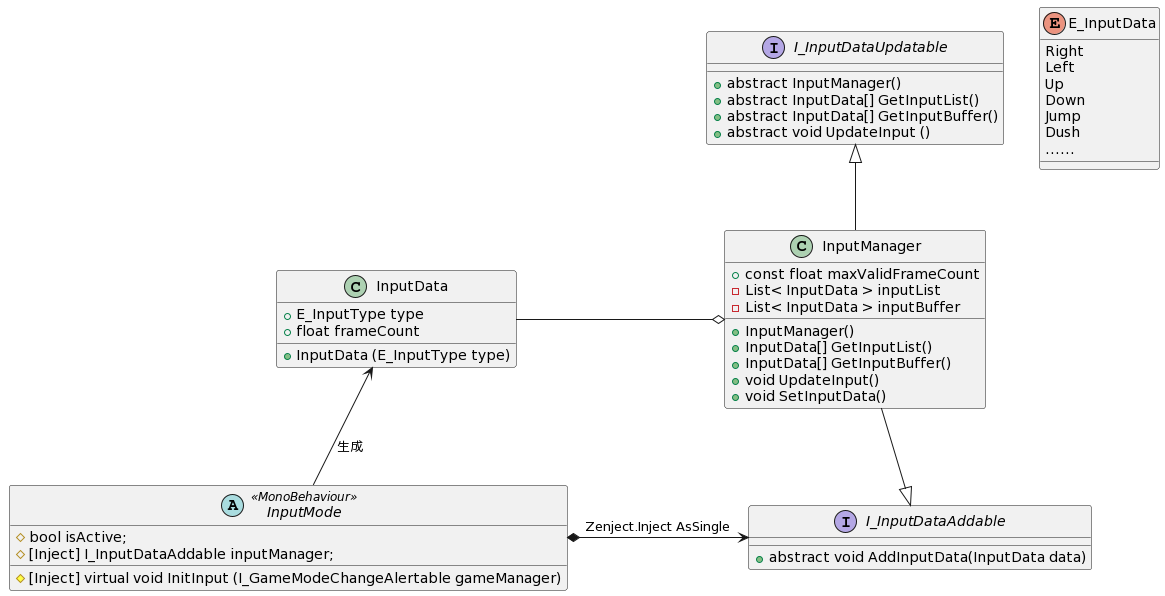

The diagram above was rendered by PlantUML. Its source (embedded in the PNG):
@startuml
class InputManager{
            + const float maxValidFrameCount
            - List< InputData > inputList
            - List< InputData > inputBuffer
            
            + InputManager()
            + InputData[] GetInputList()
            + InputData[] GetInputBuffer()
            + void UpdateInput()
            + void SetInputData()
        }

        abstract class InputMode <<MonoBehaviour>>{
            # bool isActive;
            # [Inject] I_InputDataAddable inputManager;
            
            # [Inject] virtual void InitInput (I_GameModeChangeAlertable gameManager)
        }

        
        class InputData{
            + E_InputType type
            + float frameCount
            + InputData (E_InputType type)
        }

        interface I_InputDataAddable{
            + abstract void AddInputData(InputData data)
        }

        interface I_InputDataUpdatable{
            + abstract InputManager()
            + abstract InputData[] GetInputList()
            + abstract InputData[] GetInputBuffer()
            + abstract void UpdateInput ()
        }

        Enum E_InputData {
            Right
            Left
            Up
            Down
            Jump
            Dush 
            ……
        }
    
    InputManager -down-|> I_InputDataAddable
    InputManager -up-|> I_InputDataUpdatable
    InputManager o-left- InputData
    InputMode -up-> InputData : 生成

    InputMode *-right-> I_InputDataAddable : Zenject.Inject AsSingle
@enduml